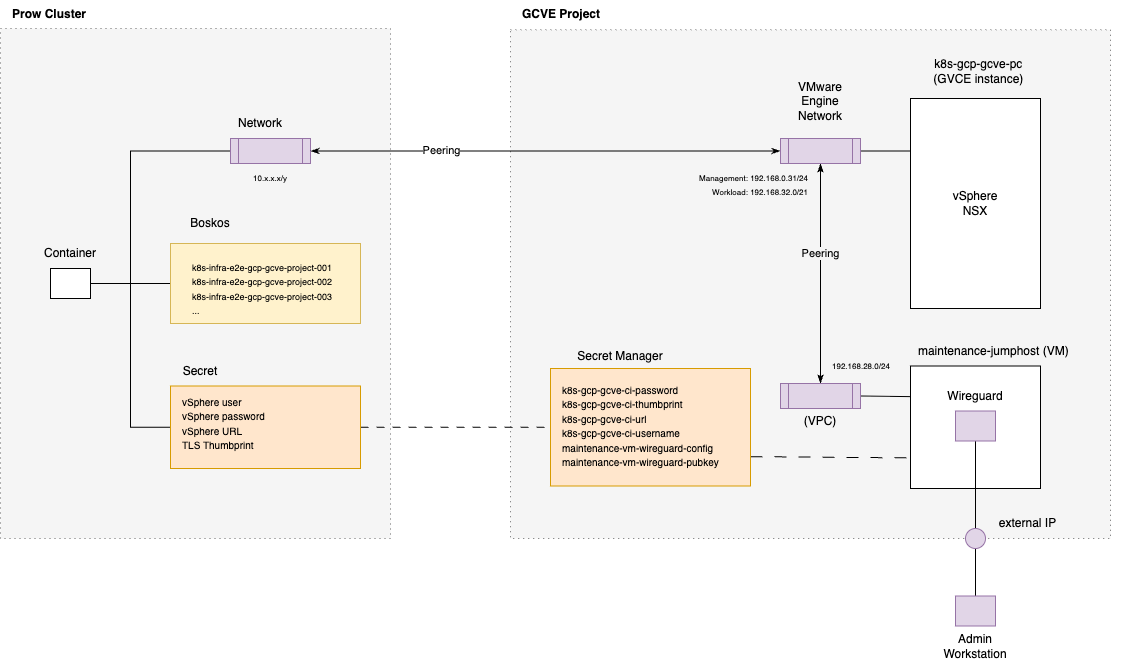

The diagram above was exported from draw.io. Its source (the exported page's mxGraphModel, read from the mxfile embedded in the PNG):
<mxGraphModel dx="2104" dy="804" grid="1" gridSize="10" guides="1" tooltips="1" connect="1" arrows="1" fold="1" page="1" pageScale="1" pageWidth="2339" pageHeight="3300" math="0" shadow="0">
  <root>
    <mxCell id="0" />
    <mxCell id="1" parent="0" />
    <mxCell id="TkG3vhybEVuJldZIlLd3-1" value="GCVE Project" style="text;html=1;align=left;verticalAlign=middle;whiteSpace=wrap;rounded=0;fontStyle=1" parent="1" vertex="1">
      <mxGeometry x="550" y="21.25" width="120" height="30" as="geometry" />
    </mxCell>
    <mxCell id="TkG3vhybEVuJldZIlLd3-2" value="Prow Cluster" style="text;html=1;align=left;verticalAlign=middle;whiteSpace=wrap;rounded=0;fontStyle=1" parent="1" vertex="1">
      <mxGeometry x="40" y="21.25" width="100" height="30" as="geometry" />
    </mxCell>
    <mxCell id="TkG3vhybEVuJldZIlLd3-3" value="" style="rounded=0;whiteSpace=wrap;html=1;fillColor=#f5f5f5;dashed=1;dashPattern=1 4;fontColor=#333333;strokeColor=#666666;" parent="1" vertex="1">
      <mxGeometry x="540" y="51.25" width="600" height="508.75" as="geometry" />
    </mxCell>
    <mxCell id="TkG3vhybEVuJldZIlLd3-4" value="" style="rounded=0;whiteSpace=wrap;html=1;fillColor=#f5f5f5;dashed=1;dashPattern=1 4;fontColor=#333333;strokeColor=#666666;" parent="1" vertex="1">
      <mxGeometry x="30" y="50" width="390" height="510" as="geometry" />
    </mxCell>
    <mxCell id="TkG3vhybEVuJldZIlLd3-8" value="&lt;div style=&quot;&quot;&gt;&lt;span style=&quot;background-color: transparent; color: light-dark(rgb(0, 0, 0), rgb(255, 255, 255));&quot;&gt;&lt;font&gt;vSphere&lt;/font&gt;&lt;/span&gt;&lt;/div&gt;&lt;div style=&quot;&quot;&gt;&lt;span style=&quot;background-color: transparent; color: light-dark(rgb(0, 0, 0), rgb(255, 255, 255));&quot;&gt;&lt;font&gt;NSX&lt;/font&gt;&lt;/span&gt;&lt;/div&gt;" style="rounded=0;whiteSpace=wrap;html=1;align=center;" parent="1" vertex="1">
      <mxGeometry x="940" y="120" width="130" height="210" as="geometry" />
    </mxCell>
    <mxCell id="TkG3vhybEVuJldZIlLd3-41" style="edgeStyle=none;rounded=0;orthogonalLoop=1;jettySize=auto;html=1;entryX=1;entryY=0.5;entryDx=0;entryDy=0;endArrow=none;startFill=0;exitX=0;exitY=0.25;exitDx=0;exitDy=0;" parent="1" source="TkG3vhybEVuJldZIlLd3-9" target="TkG3vhybEVuJldZIlLd3-19" edge="1">
      <mxGeometry relative="1" as="geometry">
        <mxPoint x="940" y="418" as="sourcePoint" />
      </mxGeometry>
    </mxCell>
    <mxCell id="TkG3vhybEVuJldZIlLd3-9" value="" style="rounded=0;whiteSpace=wrap;html=1;" parent="1" vertex="1">
      <mxGeometry x="940" y="387.5" width="130" height="122.5" as="geometry" />
    </mxCell>
    <mxCell id="TkG3vhybEVuJldZIlLd3-10" value="&lt;span style=&quot;text-align: start; background-color: transparent; color: light-dark(rgb(0, 0, 0), rgb(255, 255, 255));&quot;&gt;k8s-gcp-gcve-pc&amp;nbsp;&lt;/span&gt;&lt;div&gt;&lt;span style=&quot;text-align: start; background-color: transparent; color: light-dark(rgb(0, 0, 0), rgb(255, 255, 255));&quot;&gt;(&lt;/span&gt;GVCE instan&lt;span style=&quot;background-color: transparent; color: light-dark(rgb(0, 0, 0), rgb(255, 255, 255));&quot;&gt;ce)&amp;nbsp;&lt;/span&gt;&lt;/div&gt;" style="text;html=1;align=center;verticalAlign=middle;whiteSpace=wrap;rounded=0;" parent="1" vertex="1">
      <mxGeometry x="860" y="77.5" width="300" height="30" as="geometry" />
    </mxCell>
    <mxCell id="TkG3vhybEVuJldZIlLd3-11" value="&lt;span style=&quot;text-align: start; background-color: transparent;&quot;&gt;&lt;font style=&quot;color: rgb(0, 0, 0);&quot;&gt;maintenance-jumphost&amp;nbsp;&lt;font&gt;(VM)&lt;/font&gt;&lt;/font&gt;&lt;/span&gt;&lt;span style=&quot;background-color: transparent; color: light-dark(rgb(0, 0, 0), rgb(255, 255, 255));&quot;&gt;&amp;nbsp;&lt;/span&gt;" style="text;html=1;align=center;verticalAlign=middle;whiteSpace=wrap;rounded=0;" parent="1" vertex="1">
      <mxGeometry x="940" y="357.5" width="170" height="30" as="geometry" />
    </mxCell>
    <mxCell id="TkG3vhybEVuJldZIlLd3-14" value="Network" style="text;html=1;align=center;verticalAlign=middle;whiteSpace=wrap;rounded=0;" parent="1" vertex="1">
      <mxGeometry x="260" y="130" width="60" height="30" as="geometry" />
    </mxCell>
    <mxCell id="TkG3vhybEVuJldZIlLd3-35" style="edgeStyle=orthogonalEdgeStyle;rounded=0;orthogonalLoop=1;jettySize=auto;html=1;exitX=0;exitY=0.5;exitDx=0;exitDy=0;entryX=1;entryY=0.5;entryDx=0;entryDy=0;endArrow=none;startFill=0;" parent="1" source="TkG3vhybEVuJldZIlLd3-16" target="TkG3vhybEVuJldZIlLd3-31" edge="1">
      <mxGeometry relative="1" as="geometry">
        <Array as="points">
          <mxPoint x="160" y="173" />
          <mxPoint x="160" y="305" />
        </Array>
      </mxGeometry>
    </mxCell>
    <mxCell id="TkG3vhybEVuJldZIlLd3-16" value="" style="shape=process;whiteSpace=wrap;html=1;backgroundOutline=1;fillColor=#e1d5e7;strokeColor=#9673a6;" parent="1" vertex="1">
      <mxGeometry x="260" y="160" width="80" height="25" as="geometry" />
    </mxCell>
    <mxCell id="TkG3vhybEVuJldZIlLd3-23" style="rounded=0;orthogonalLoop=1;jettySize=auto;html=1;exitX=0;exitY=0.5;exitDx=0;exitDy=0;endArrow=classicThin;startFill=1;startArrow=classicThin;endFill=1;" parent="1" source="TkG3vhybEVuJldZIlLd3-17" target="TkG3vhybEVuJldZIlLd3-16" edge="1">
      <mxGeometry relative="1" as="geometry" />
    </mxCell>
    <mxCell id="F1zJQXtgR4HIf5_ukshh-1" value="Peering" style="edgeLabel;html=1;align=center;verticalAlign=middle;resizable=0;points=[];" vertex="1" connectable="0" parent="TkG3vhybEVuJldZIlLd3-23">
      <mxGeometry x="0.4426" y="-1" relative="1" as="geometry">
        <mxPoint as="offset" />
      </mxGeometry>
    </mxCell>
    <mxCell id="TkG3vhybEVuJldZIlLd3-24" style="edgeStyle=none;rounded=0;orthogonalLoop=1;jettySize=auto;html=1;exitX=0.5;exitY=1;exitDx=0;exitDy=0;entryX=0.5;entryY=0;entryDx=0;entryDy=0;endArrow=classicThin;startFill=1;startArrow=classicThin;endFill=1;" parent="1" source="TkG3vhybEVuJldZIlLd3-17" target="TkG3vhybEVuJldZIlLd3-19" edge="1">
      <mxGeometry relative="1" as="geometry" />
    </mxCell>
    <mxCell id="F1zJQXtgR4HIf5_ukshh-2" value="Peering" style="edgeLabel;html=1;align=center;verticalAlign=middle;resizable=0;points=[];labelBackgroundColor=light-dark(#f5f5f5, #ededed);" vertex="1" connectable="0" parent="TkG3vhybEVuJldZIlLd3-24">
      <mxGeometry x="-0.1857" relative="1" as="geometry">
        <mxPoint as="offset" />
      </mxGeometry>
    </mxCell>
    <mxCell id="TkG3vhybEVuJldZIlLd3-58" style="edgeStyle=none;rounded=0;orthogonalLoop=1;jettySize=auto;html=1;exitX=1;exitY=0.5;exitDx=0;exitDy=0;entryX=0;entryY=0.25;entryDx=0;entryDy=0;endArrow=none;startFill=0;" parent="1" source="TkG3vhybEVuJldZIlLd3-17" target="TkG3vhybEVuJldZIlLd3-8" edge="1">
      <mxGeometry relative="1" as="geometry" />
    </mxCell>
    <mxCell id="TkG3vhybEVuJldZIlLd3-17" value="" style="shape=process;whiteSpace=wrap;html=1;backgroundOutline=1;fillColor=#e1d5e7;strokeColor=#9673a6;" parent="1" vertex="1">
      <mxGeometry x="810" y="160" width="80" height="25" as="geometry" />
    </mxCell>
    <mxCell id="TkG3vhybEVuJldZIlLd3-18" value="VMware Engine Network" style="text;html=1;align=center;verticalAlign=middle;whiteSpace=wrap;rounded=0;" parent="1" vertex="1">
      <mxGeometry x="820" y="107.5" width="60" height="30" as="geometry" />
    </mxCell>
    <mxCell id="TkG3vhybEVuJldZIlLd3-19" value="" style="shape=process;whiteSpace=wrap;html=1;backgroundOutline=1;fillColor=#e1d5e7;strokeColor=#9673a6;" parent="1" vertex="1">
      <mxGeometry x="810" y="405" width="80" height="25" as="geometry" />
    </mxCell>
    <mxCell id="TkG3vhybEVuJldZIlLd3-20" value="(VPC)" style="text;html=1;align=center;verticalAlign=middle;whiteSpace=wrap;rounded=0;" parent="1" vertex="1">
      <mxGeometry x="820" y="427.5" width="60" height="30" as="geometry" />
    </mxCell>
    <mxCell id="TkG3vhybEVuJldZIlLd3-36" style="edgeStyle=orthogonalEdgeStyle;rounded=0;orthogonalLoop=1;jettySize=auto;html=1;exitX=0;exitY=0.5;exitDx=0;exitDy=0;entryX=1;entryY=0.5;entryDx=0;entryDy=0;endArrow=none;startFill=0;" parent="1" source="TkG3vhybEVuJldZIlLd3-26" target="TkG3vhybEVuJldZIlLd3-31" edge="1">
      <mxGeometry relative="1" as="geometry" />
    </mxCell>
    <mxCell id="TkG3vhybEVuJldZIlLd3-26" value="" style="rounded=0;whiteSpace=wrap;html=1;fillColor=#fff2cc;strokeColor=#d6b656;" parent="1" vertex="1">
      <mxGeometry x="200" y="265" width="190" height="80" as="geometry" />
    </mxCell>
    <mxCell id="TkG3vhybEVuJldZIlLd3-27" value="&lt;div style=&quot;text-align: start;&quot;&gt;&lt;span style=&quot;background-color: transparent; color: light-dark(rgb(0, 0, 0), rgb(255, 255, 255));&quot;&gt;Boskos&lt;/span&gt;&lt;/div&gt;" style="text;html=1;align=center;verticalAlign=middle;whiteSpace=wrap;rounded=0;" parent="1" vertex="1">
      <mxGeometry x="200" y="230" width="80" height="30" as="geometry" />
    </mxCell>
    <mxCell id="TkG3vhybEVuJldZIlLd3-28" value="&lt;span class=&quot;s1&quot;&gt;&lt;font style=&quot;font-size: 9px;&quot;&gt;k8s-infra-e2e-gcp-gcve-project-001&lt;/font&gt;&lt;/span&gt;&lt;div&gt;&lt;span class=&quot;s1&quot;&gt;&lt;font style=&quot;font-size: 9px;&quot;&gt;k8s-infra-e2e-gcp-gcve-project-002&lt;/font&gt;&lt;/span&gt;&lt;/div&gt;&lt;div&gt;&lt;span class=&quot;s1&quot;&gt;&lt;font style=&quot;font-size: 9px;&quot;&gt;k8s-infra-e2e-gcp-gcve-project-003&lt;/font&gt;&lt;/span&gt;&lt;/div&gt;&lt;div&gt;&lt;span class=&quot;s1&quot;&gt;&lt;font style=&quot;font-size: 9px;&quot;&gt;...&lt;/font&gt;&lt;/span&gt;&lt;/div&gt;" style="text;whiteSpace=wrap;html=1;" parent="1" vertex="1">
      <mxGeometry x="220" y="275" width="150" height="40" as="geometry" />
    </mxCell>
    <mxCell id="TkG3vhybEVuJldZIlLd3-37" style="edgeStyle=orthogonalEdgeStyle;rounded=0;orthogonalLoop=1;jettySize=auto;html=1;exitX=0;exitY=0.5;exitDx=0;exitDy=0;entryX=1;entryY=0.5;entryDx=0;entryDy=0;endArrow=none;startFill=0;" parent="1" source="TkG3vhybEVuJldZIlLd3-29" target="TkG3vhybEVuJldZIlLd3-31" edge="1">
      <mxGeometry relative="1" as="geometry">
        <mxPoint x="120" y="310" as="targetPoint" />
      </mxGeometry>
    </mxCell>
    <mxCell id="TkG3vhybEVuJldZIlLd3-55" style="edgeStyle=none;rounded=0;orthogonalLoop=1;jettySize=auto;html=1;exitX=1;exitY=0.5;exitDx=0;exitDy=0;endArrow=none;startFill=0;dashed=1;dashPattern=8 8;" parent="1" source="TkG3vhybEVuJldZIlLd3-29" target="TkG3vhybEVuJldZIlLd3-52" edge="1">
      <mxGeometry relative="1" as="geometry" />
    </mxCell>
    <mxCell id="TkG3vhybEVuJldZIlLd3-29" value="" style="rounded=0;whiteSpace=wrap;html=1;fillColor=#ffe6cc;strokeColor=#d79b00;" parent="1" vertex="1">
      <mxGeometry x="200" y="407.5" width="190" height="82.5" as="geometry" />
    </mxCell>
    <mxCell id="TkG3vhybEVuJldZIlLd3-30" value="Secret" style="text;html=1;align=center;verticalAlign=middle;whiteSpace=wrap;rounded=0;" parent="1" vertex="1">
      <mxGeometry x="200" y="377.5" width="60" height="30" as="geometry" />
    </mxCell>
    <mxCell id="TkG3vhybEVuJldZIlLd3-31" value="" style="rounded=0;whiteSpace=wrap;html=1;" parent="1" vertex="1">
      <mxGeometry x="80" y="290" width="40" height="30" as="geometry" />
    </mxCell>
    <mxCell id="TkG3vhybEVuJldZIlLd3-33" value="Container" style="text;html=1;align=center;verticalAlign=middle;whiteSpace=wrap;rounded=0;" parent="1" vertex="1">
      <mxGeometry x="70" y="260" width="60" height="30" as="geometry" />
    </mxCell>
    <mxCell id="TkG3vhybEVuJldZIlLd3-40" value="&lt;div&gt;&lt;div&gt;&lt;font size=&quot;1&quot;&gt;vSphere user&lt;/font&gt;&lt;/div&gt;&lt;div&gt;&lt;font size=&quot;1&quot;&gt;vSphere password&lt;/font&gt;&lt;/div&gt;&lt;div&gt;&lt;font size=&quot;1&quot;&gt;vSphere URL&lt;/font&gt;&lt;/div&gt;&lt;div&gt;&lt;font size=&quot;1&quot;&gt;TLS Thumbprint&lt;/font&gt;&lt;/div&gt;&lt;/div&gt;" style="text;whiteSpace=wrap;html=1;" parent="1" vertex="1">
      <mxGeometry x="210" y="410" width="150" height="40" as="geometry" />
    </mxCell>
    <mxCell id="TkG3vhybEVuJldZIlLd3-48" style="edgeStyle=none;rounded=0;orthogonalLoop=1;jettySize=auto;html=1;exitX=0.5;exitY=1;exitDx=0;exitDy=0;entryX=0.5;entryY=0;entryDx=0;entryDy=0;endArrow=none;startFill=0;" parent="1" source="TkG3vhybEVuJldZIlLd3-42" target="TkG3vhybEVuJldZIlLd3-47" edge="1">
      <mxGeometry relative="1" as="geometry" />
    </mxCell>
    <mxCell id="TkG3vhybEVuJldZIlLd3-42" value="" style="rounded=0;whiteSpace=wrap;html=1;fillColor=#e1d5e7;strokeColor=#9673a6;" parent="1" vertex="1">
      <mxGeometry x="985" y="432.5" width="40" height="30" as="geometry" />
    </mxCell>
    <mxCell id="TkG3vhybEVuJldZIlLd3-43" value="Wireguard" style="text;html=1;align=center;verticalAlign=middle;whiteSpace=wrap;rounded=0;" parent="1" vertex="1">
      <mxGeometry x="975" y="402.5" width="60" height="30" as="geometry" />
    </mxCell>
    <mxCell id="TkG3vhybEVuJldZIlLd3-49" style="edgeStyle=none;rounded=0;orthogonalLoop=1;jettySize=auto;html=1;exitX=0.5;exitY=0;exitDx=0;exitDy=0;entryX=0.5;entryY=1;entryDx=0;entryDy=0;endArrow=none;startFill=0;" parent="1" source="TkG3vhybEVuJldZIlLd3-44" target="TkG3vhybEVuJldZIlLd3-47" edge="1">
      <mxGeometry relative="1" as="geometry" />
    </mxCell>
    <mxCell id="TkG3vhybEVuJldZIlLd3-44" value="" style="rounded=0;whiteSpace=wrap;html=1;fillColor=#e1d5e7;strokeColor=#9673a6;" parent="1" vertex="1">
      <mxGeometry x="985" y="617.5" width="40" height="30" as="geometry" />
    </mxCell>
    <mxCell id="TkG3vhybEVuJldZIlLd3-45" value="Admin Workstation" style="text;html=1;align=center;verticalAlign=middle;whiteSpace=wrap;rounded=0;" parent="1" vertex="1">
      <mxGeometry x="975" y="657.5" width="60" height="20" as="geometry" />
    </mxCell>
    <mxCell id="TkG3vhybEVuJldZIlLd3-47" value="" style="ellipse;whiteSpace=wrap;html=1;aspect=fixed;fillColor=#e1d5e7;strokeColor=#9673a6;" parent="1" vertex="1">
      <mxGeometry x="995" y="550" width="20" height="20" as="geometry" />
    </mxCell>
    <mxCell id="TkG3vhybEVuJldZIlLd3-51" value="&lt;div style=&quot;text-align: start;&quot;&gt;&lt;span style=&quot;background-color: transparent; color: light-dark(rgb(0, 0, 0), rgb(255, 255, 255));&quot;&gt;external IP&lt;/span&gt;&lt;/div&gt;" style="text;html=1;align=center;verticalAlign=middle;whiteSpace=wrap;rounded=0;" parent="1" vertex="1">
      <mxGeometry x="1010" y="530" width="95" height="30" as="geometry" />
    </mxCell>
    <mxCell id="TkG3vhybEVuJldZIlLd3-56" style="edgeStyle=none;rounded=0;orthogonalLoop=1;jettySize=auto;html=1;exitX=1;exitY=0.75;exitDx=0;exitDy=0;entryX=0;entryY=0.75;entryDx=0;entryDy=0;endArrow=none;startFill=0;dashed=1;dashPattern=12 12;" parent="1" source="TkG3vhybEVuJldZIlLd3-52" target="TkG3vhybEVuJldZIlLd3-9" edge="1">
      <mxGeometry relative="1" as="geometry" />
    </mxCell>
    <mxCell id="TkG3vhybEVuJldZIlLd3-52" value="" style="rounded=0;whiteSpace=wrap;html=1;fillColor=#ffe6cc;strokeColor=#d79b00;" parent="1" vertex="1">
      <mxGeometry x="580" y="390" width="200" height="117.5" as="geometry" />
    </mxCell>
    <mxCell id="TkG3vhybEVuJldZIlLd3-53" value="Secret Manager" style="text;html=1;align=center;verticalAlign=middle;whiteSpace=wrap;rounded=0;" parent="1" vertex="1">
      <mxGeometry x="600" y="362.5" width="100" height="30" as="geometry" />
    </mxCell>
    <mxCell id="TkG3vhybEVuJldZIlLd3-54" value="&lt;div&gt;&lt;font size=&quot;1&quot;&gt;k8s-gcp-gcve-ci-password&lt;/font&gt;&lt;/div&gt;&lt;div&gt;&lt;font size=&quot;1&quot;&gt;k8s-gcp-gcve-ci-thumbprint&lt;/font&gt;&lt;/div&gt;&lt;div&gt;&lt;font size=&quot;1&quot;&gt;k8s-gcp-gcve-ci-url&lt;/font&gt;&lt;/div&gt;&lt;div&gt;&lt;font size=&quot;1&quot;&gt;k8s-gcp-gcve-ci-username&lt;/font&gt;&lt;/div&gt;&lt;div&gt;&lt;font size=&quot;1&quot;&gt;maintenance-vm-wireguard-config&lt;/font&gt;&lt;/div&gt;&lt;div&gt;&lt;font size=&quot;1&quot;&gt;maintenance-vm-wireguard-pubkey&lt;/font&gt;&lt;/div&gt;" style="text;whiteSpace=wrap;html=1;" parent="1" vertex="1">
      <mxGeometry x="590" y="397.5" width="190" height="40" as="geometry" />
    </mxCell>
    <mxCell id="TkG3vhybEVuJldZIlLd3-59" style="edgeStyle=none;rounded=0;orthogonalLoop=1;jettySize=auto;html=1;exitX=1;exitY=0.5;exitDx=0;exitDy=0;" parent="1" source="TkG3vhybEVuJldZIlLd3-8" target="TkG3vhybEVuJldZIlLd3-8" edge="1">
      <mxGeometry relative="1" as="geometry" />
    </mxCell>
    <mxCell id="zbssfWx0J47teHZ3f0Uv-1" value="&lt;span style=&quot;color: rgb(0, 0, 0); font-family: Helvetica; font-size: 8px; font-style: normal; font-variant-ligatures: normal; font-variant-caps: normal; font-weight: 400; letter-spacing: normal; orphans: 2; text-indent: 0px; text-transform: none; widows: 2; word-spacing: 0px; -webkit-text-stroke-width: 0px; white-space: normal; text-decoration-thickness: initial; text-decoration-style: initial; text-decoration-color: initial; float: none; display: inline !important;&quot;&gt;Management: 192.168.0.31/24&lt;/span&gt;&lt;div&gt;&lt;span style=&quot;color: rgb(0, 0, 0); font-family: Helvetica; font-size: 8px; font-style: normal; font-variant-ligatures: normal; font-variant-caps: normal; font-weight: 400; letter-spacing: normal; orphans: 2; text-indent: 0px; text-transform: none; widows: 2; word-spacing: 0px; -webkit-text-stroke-width: 0px; white-space: normal; text-decoration-thickness: initial; text-decoration-style: initial; text-decoration-color: initial; float: none; display: inline !important;&quot;&gt;Workload: 192.168.32.0/21&lt;/span&gt;&lt;/div&gt;" style="text;whiteSpace=wrap;html=1;align=right;labelBackgroundColor=light-dark(#f5f5f5, #ededed);" parent="1" vertex="1">
      <mxGeometry x="700" y="185" width="140" height="40" as="geometry" />
    </mxCell>
    <mxCell id="F1zJQXtgR4HIf5_ukshh-3" value="&lt;span style=&quot;font-size: 8px;&quot;&gt;10.x.x.x/y&lt;/span&gt;" style="text;whiteSpace=wrap;html=1;align=center;labelBackgroundColor=light-dark(#f5f5f5, #ededed);" vertex="1" parent="1">
      <mxGeometry x="256.25" y="185" width="87.5" height="25" as="geometry" />
    </mxCell>
    <mxCell id="F1zJQXtgR4HIf5_ukshh-4" value="&lt;span style=&quot;font-size: 8px;&quot;&gt;192.168.28.0/24&lt;/span&gt;" style="text;whiteSpace=wrap;html=1;align=left;labelBackgroundColor=light-dark(#f5f5f5, #ededed);" vertex="1" parent="1">
      <mxGeometry x="860" y="372.5" width="80" height="40" as="geometry" />
    </mxCell>
  </root>
</mxGraphModel>